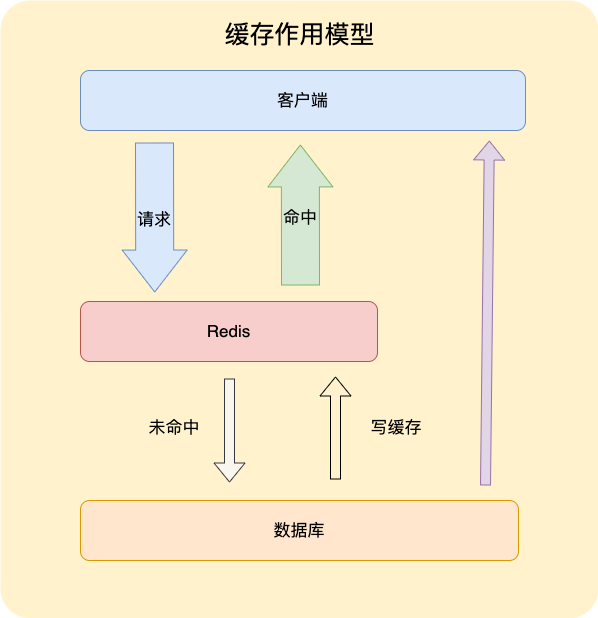

The diagram above was exported from draw.io. Its source (the exported page's mxGraphModel, read from the mxfile embedded in the PNG):
<mxGraphModel dx="1306" dy="822" grid="0" gridSize="10" guides="1" tooltips="1" connect="1" arrows="1" fold="1" page="0" pageScale="1" pageWidth="827" pageHeight="1169" math="0" shadow="0">
  <root>
    <mxCell id="0" />
    <mxCell id="1" parent="0" />
    <mxCell id="GG2cmBpIQWCsc0jFXDoM-1" value="" style="rounded=1;whiteSpace=wrap;fillColor=#fff2cc;strokeColor=none;arcSize=5;fontSize=17;labelBackgroundColor=none;" parent="1" vertex="1">
      <mxGeometry x="37" y="88" width="598" height="618" as="geometry" />
    </mxCell>
    <mxCell id="GG2cmBpIQWCsc0jFXDoM-2" value="客户端" style="rounded=1;whiteSpace=wrap;fillColor=#dae8fc;strokeColor=#6c8ebf;fontSize=17;labelBackgroundColor=none;" parent="1" vertex="1">
      <mxGeometry x="117" y="158" width="445" height="60" as="geometry" />
    </mxCell>
    <mxCell id="GG2cmBpIQWCsc0jFXDoM-3" value="Redis" style="rounded=1;whiteSpace=wrap;fillColor=#f8cecc;strokeColor=#b85450;fontSize=17;labelBackgroundColor=none;" parent="1" vertex="1">
      <mxGeometry x="117" y="389" width="297" height="60" as="geometry" />
    </mxCell>
    <mxCell id="GG2cmBpIQWCsc0jFXDoM-4" value="数据库" style="rounded=1;whiteSpace=wrap;fillColor=#ffe6cc;strokeColor=#d79b00;fontSize=17;labelBackgroundColor=none;" parent="1" vertex="1">
      <mxGeometry x="117" y="588" width="438" height="60" as="geometry" />
    </mxCell>
    <mxCell id="GG2cmBpIQWCsc0jFXDoM-5" value="请求" style="shape=flexArrow;endArrow=classic;rounded=0;entryX=0.25;entryY=0;entryDx=0;entryDy=0;endWidth=26;endSize=13.65;width=38;fillColor=#dae8fc;strokeColor=#6c8ebf;fontSize=17;labelBackgroundColor=none;" parent="1" edge="1">
      <mxGeometry width="50" height="50" relative="1" as="geometry">
        <mxPoint x="191" y="230" as="sourcePoint" />
        <mxPoint x="191.25" y="379.9999999999998" as="targetPoint" />
      </mxGeometry>
    </mxCell>
    <mxCell id="GG2cmBpIQWCsc0jFXDoM-6" value="命中" style="shape=flexArrow;endArrow=classic;rounded=0;endWidth=26;endSize=13.65;width=38;fillColor=#d5e8d4;strokeColor=#82b366;fontSize=17;labelBackgroundColor=none;entryX=0.494;entryY=1.183;entryDx=0;entryDy=0;entryPerimeter=0;" parent="1" edge="1">
      <mxGeometry x="-0.0003" width="50" height="50" relative="1" as="geometry">
        <mxPoint x="337" y="373" as="sourcePoint" />
        <mxPoint x="336.8299999999999" y="231.98000000000002" as="targetPoint" />
        <mxPoint as="offset" />
      </mxGeometry>
    </mxCell>
    <mxCell id="GG2cmBpIQWCsc0jFXDoM-7" value="" style="shape=flexArrow;endArrow=classic;rounded=0;fillColor=#f9f7ed;strokeColor=#36393d;fontSize=17;labelBackgroundColor=none;" parent="1" edge="1">
      <mxGeometry width="50" height="50" relative="1" as="geometry">
        <mxPoint x="266" y="466" as="sourcePoint" />
        <mxPoint x="266" y="570" as="targetPoint" />
      </mxGeometry>
    </mxCell>
    <mxCell id="GG2cmBpIQWCsc0jFXDoM-8" value="" style="shape=flexArrow;endArrow=classic;rounded=0;fontSize=17;labelBackgroundColor=none;" parent="1" edge="1">
      <mxGeometry width="50" height="50" relative="1" as="geometry">
        <mxPoint x="372" y="567" as="sourcePoint" />
        <mxPoint x="372" y="464" as="targetPoint" />
      </mxGeometry>
    </mxCell>
    <mxCell id="GG2cmBpIQWCsc0jFXDoM-9" value="写缓存" style="text;align=center;verticalAlign=middle;whiteSpace=wrap;rounded=0;fontSize=17;labelBackgroundColor=none;" parent="1" vertex="1">
      <mxGeometry x="403" y="500" width="60" height="30" as="geometry" />
    </mxCell>
    <mxCell id="GG2cmBpIQWCsc0jFXDoM-10" value="未命中" style="text;align=center;verticalAlign=middle;whiteSpace=wrap;rounded=0;fontSize=17;labelBackgroundColor=none;" parent="1" vertex="1">
      <mxGeometry x="181" y="500" width="60" height="30" as="geometry" />
    </mxCell>
    <mxCell id="GG2cmBpIQWCsc0jFXDoM-11" value="" style="shape=flexArrow;endArrow=classic;rounded=0;entryX=0.867;entryY=1;entryDx=0;entryDy=0;entryPerimeter=0;fontSize=17;labelBackgroundColor=none;fillColor=#e1d5e7;strokeColor=#9673a6;" parent="1" edge="1">
      <mxGeometry width="50" height="50" relative="1" as="geometry">
        <mxPoint x="522" y="573" as="sourcePoint" />
        <mxPoint x="525.8399999999999" y="228" as="targetPoint" />
      </mxGeometry>
    </mxCell>
    <mxCell id="GG2cmBpIQWCsc0jFXDoM-12" value="缓存作用模型" style="text;html=1;align=center;verticalAlign=middle;whiteSpace=wrap;rounded=0;fontSize=25;" parent="1" vertex="1">
      <mxGeometry x="228.5" y="107" width="215" height="30" as="geometry" />
    </mxCell>
  </root>
</mxGraphModel>